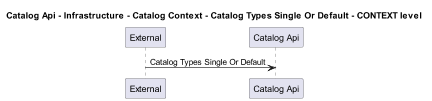

The diagram above was rendered by PlantUML. Its source (embedded in the PNG):
@startuml
!pragma layout smetana
skinparam dpi 60

title Catalog Api - Infrastructure - Catalog Context - Catalog Types Single Or Default - CONTEXT level

participant "External" as C4InterFlow.SoftwareSystems.ExternalSystem
participant "Catalog Api" as dotnet.eShop.Architecture.SoftwareSystems.CatalogApi

C4InterFlow.SoftwareSystems.ExternalSystem -> dotnet.eShop.Architecture.SoftwareSystems.CatalogApi : Catalog Types Single Or Default


@enduml